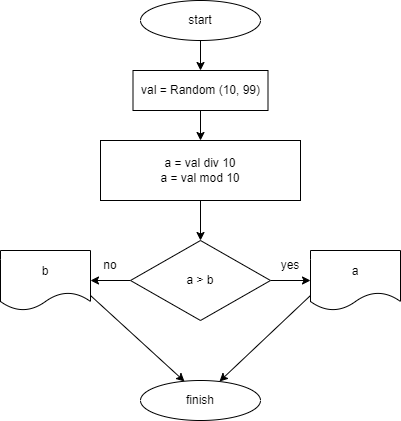

The diagram above was exported from draw.io. Its source (the exported page's mxGraphModel, read from the mxfile embedded in the PNG):
<mxGraphModel dx="455" dy="504" grid="1" gridSize="10" guides="1" tooltips="1" connect="1" arrows="1" fold="1" page="1" pageScale="1" pageWidth="827" pageHeight="1169" math="0" shadow="0">
  <root>
    <mxCell id="0" />
    <mxCell id="1" parent="0" />
    <mxCell id="4" value="" style="edgeStyle=none;html=1;" edge="1" parent="1" source="2" target="3">
      <mxGeometry relative="1" as="geometry" />
    </mxCell>
    <mxCell id="2" value="start" style="ellipse;whiteSpace=wrap;html=1;" vertex="1" parent="1">
      <mxGeometry x="170" y="10" width="120" height="40" as="geometry" />
    </mxCell>
    <mxCell id="6" value="" style="edgeStyle=none;html=1;" edge="1" parent="1" source="3" target="5">
      <mxGeometry relative="1" as="geometry" />
    </mxCell>
    <mxCell id="3" value="val = Random (10, 99)" style="whiteSpace=wrap;html=1;" vertex="1" parent="1">
      <mxGeometry x="162.5" y="80" width="135" height="40" as="geometry" />
    </mxCell>
    <mxCell id="8" value="" style="edgeStyle=none;html=1;" edge="1" parent="1" source="5" target="7">
      <mxGeometry relative="1" as="geometry" />
    </mxCell>
    <mxCell id="5" value="a = val div 10&lt;br&gt;a = val mod 10" style="whiteSpace=wrap;html=1;" vertex="1" parent="1">
      <mxGeometry x="130" y="150" width="200" height="60" as="geometry" />
    </mxCell>
    <mxCell id="11" style="edgeStyle=none;html=1;exitX=1;exitY=0.5;exitDx=0;exitDy=0;entryX=0;entryY=0.5;entryDx=0;entryDy=0;" edge="1" parent="1" source="7" target="10">
      <mxGeometry relative="1" as="geometry" />
    </mxCell>
    <mxCell id="12" style="edgeStyle=none;html=1;exitX=0;exitY=0.5;exitDx=0;exitDy=0;entryX=1;entryY=0.5;entryDx=0;entryDy=0;" edge="1" parent="1" source="7" target="9">
      <mxGeometry relative="1" as="geometry" />
    </mxCell>
    <mxCell id="7" value="a &amp;gt; b" style="rhombus;whiteSpace=wrap;html=1;" vertex="1" parent="1">
      <mxGeometry x="160" y="250" width="140" height="80" as="geometry" />
    </mxCell>
    <mxCell id="16" style="edgeStyle=none;html=1;exitX=1;exitY=0.75;exitDx=0;exitDy=0;entryX=0.367;entryY=0.025;entryDx=0;entryDy=0;entryPerimeter=0;" edge="1" parent="1" source="9" target="15">
      <mxGeometry relative="1" as="geometry" />
    </mxCell>
    <mxCell id="9" value="b" style="shape=document;whiteSpace=wrap;html=1;boundedLbl=1;" vertex="1" parent="1">
      <mxGeometry x="30" y="260" width="90" height="60" as="geometry" />
    </mxCell>
    <mxCell id="17" style="edgeStyle=none;html=1;exitX=0;exitY=0.75;exitDx=0;exitDy=0;entryX=0.658;entryY=0.025;entryDx=0;entryDy=0;entryPerimeter=0;" edge="1" parent="1" source="10" target="15">
      <mxGeometry relative="1" as="geometry" />
    </mxCell>
    <mxCell id="10" value="a" style="shape=document;whiteSpace=wrap;html=1;boundedLbl=1;" vertex="1" parent="1">
      <mxGeometry x="340" y="260" width="90" height="60" as="geometry" />
    </mxCell>
    <mxCell id="13" value="yes" style="text;html=1;strokeColor=none;fillColor=none;align=center;verticalAlign=middle;whiteSpace=wrap;rounded=0;" vertex="1" parent="1">
      <mxGeometry x="290" y="260" width="60" height="30" as="geometry" />
    </mxCell>
    <mxCell id="14" value="no" style="text;html=1;strokeColor=none;fillColor=none;align=center;verticalAlign=middle;whiteSpace=wrap;rounded=0;" vertex="1" parent="1">
      <mxGeometry x="110" y="260" width="60" height="30" as="geometry" />
    </mxCell>
    <mxCell id="15" value="finish" style="ellipse;whiteSpace=wrap;html=1;" vertex="1" parent="1">
      <mxGeometry x="170" y="390" width="120" height="40" as="geometry" />
    </mxCell>
  </root>
</mxGraphModel>